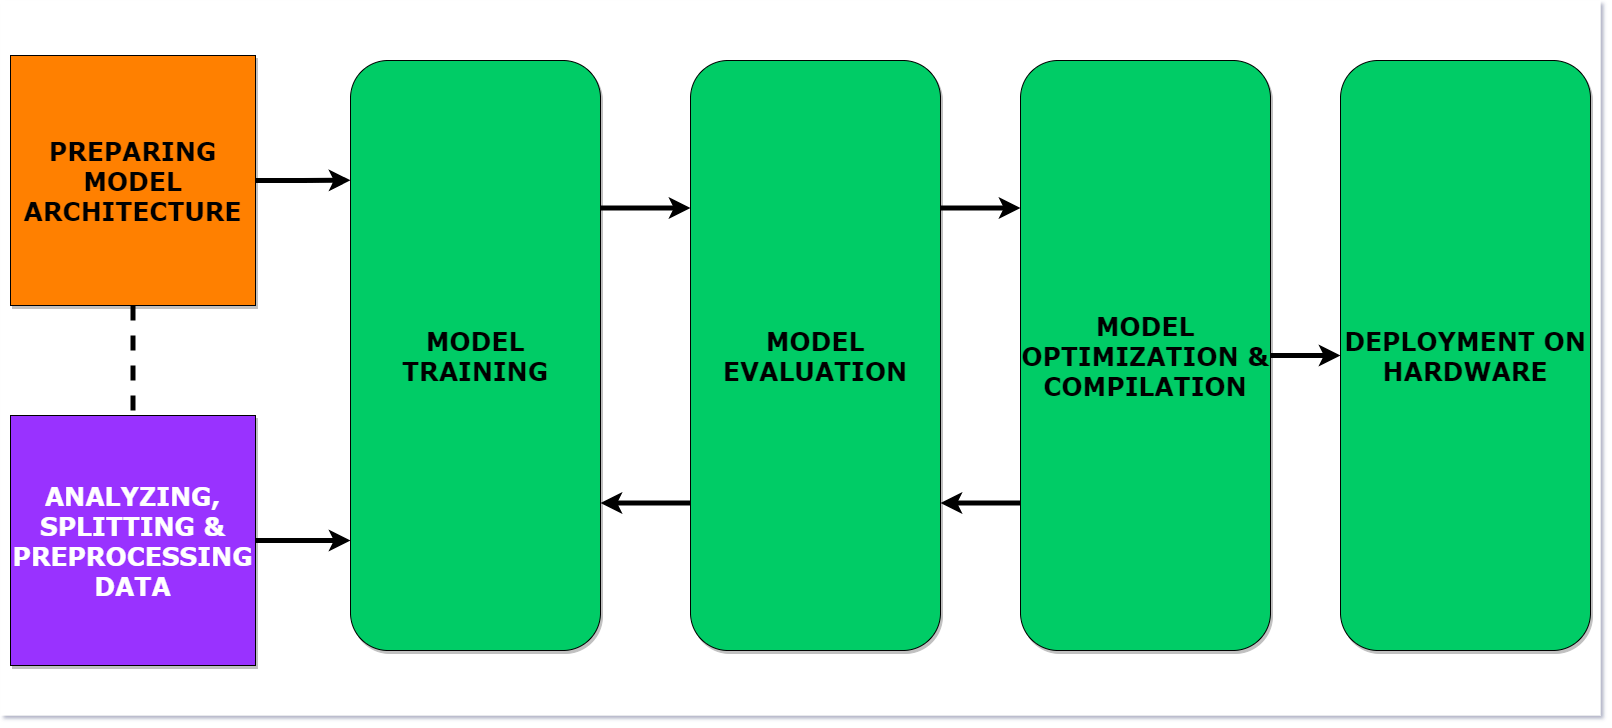

The diagram above was exported from draw.io. Its source (the exported page's mxGraphModel, read from the mxfile embedded in the PNG):
<mxGraphModel dx="1837" dy="1442" grid="1" gridSize="10" guides="1" tooltips="1" connect="1" arrows="1" fold="1" page="1" pageScale="1" pageWidth="1600" pageHeight="800" math="0" shadow="0">
  <root>
    <mxCell id="0" />
    <mxCell id="1" parent="0" />
    <mxCell id="6kXYcwEZL4wfyDc-JF2T-17" value="" style="rounded=0;whiteSpace=wrap;html=1;fontFamily=Verdana;fontSize=25;fillColor=#FFFFFF;strokeColor=none;" vertex="1" parent="1">
      <mxGeometry y="45" width="1600" height="715" as="geometry" />
    </mxCell>
    <mxCell id="6kXYcwEZL4wfyDc-JF2T-9" style="edgeStyle=orthogonalEdgeStyle;rounded=0;orthogonalLoop=1;jettySize=auto;html=1;entryX=0.5;entryY=0;entryDx=0;entryDy=0;endArrow=none;endFill=0;dashed=1;strokeWidth=5;" edge="1" parent="1" source="6kXYcwEZL4wfyDc-JF2T-1" target="6kXYcwEZL4wfyDc-JF2T-2">
      <mxGeometry relative="1" as="geometry" />
    </mxCell>
    <mxCell id="6kXYcwEZL4wfyDc-JF2T-10" style="edgeStyle=orthogonalEdgeStyle;rounded=0;orthogonalLoop=1;jettySize=auto;html=1;entryX=0;entryY=0.203;entryDx=0;entryDy=0;entryPerimeter=0;endArrow=classic;endFill=1;strokeWidth=5;" edge="1" parent="1" source="6kXYcwEZL4wfyDc-JF2T-1" target="6kXYcwEZL4wfyDc-JF2T-3">
      <mxGeometry relative="1" as="geometry" />
    </mxCell>
    <mxCell id="6kXYcwEZL4wfyDc-JF2T-1" value="&lt;font face=&quot;Verdana&quot; size=&quot;1&quot;&gt;&lt;b style=&quot;font-size: 25px&quot;&gt;PREPARING MODEL ARCHITECTURE&lt;/b&gt;&lt;/font&gt;" style="rounded=0;whiteSpace=wrap;html=1;strokeColor=#000000;fillColor=#FF8000;shadow=1;" vertex="1" parent="1">
      <mxGeometry x="10" y="100" width="245" height="250" as="geometry" />
    </mxCell>
    <mxCell id="6kXYcwEZL4wfyDc-JF2T-11" style="edgeStyle=orthogonalEdgeStyle;rounded=0;orthogonalLoop=1;jettySize=auto;html=1;endArrow=classic;endFill=1;strokeWidth=5;" edge="1" parent="1" source="6kXYcwEZL4wfyDc-JF2T-2" target="6kXYcwEZL4wfyDc-JF2T-3">
      <mxGeometry relative="1" as="geometry">
        <Array as="points">
          <mxPoint x="360" y="585" />
          <mxPoint x="360" y="585" />
        </Array>
      </mxGeometry>
    </mxCell>
    <mxCell id="6kXYcwEZL4wfyDc-JF2T-2" value="&lt;b&gt;&lt;font style=&quot;font-size: 25px&quot; face=&quot;Verdana&quot; color=&quot;#ffffff&quot;&gt;ANALYZING, SPLITTING &amp;amp; PREPROCESSING DATA&lt;/font&gt;&lt;/b&gt;" style="rounded=0;whiteSpace=wrap;html=1;strokeColor=#000000;fillColor=#9933FF;shadow=1;" vertex="1" parent="1">
      <mxGeometry x="10" y="460" width="245" height="250" as="geometry" />
    </mxCell>
    <mxCell id="6kXYcwEZL4wfyDc-JF2T-12" style="edgeStyle=orthogonalEdgeStyle;rounded=0;orthogonalLoop=1;jettySize=auto;html=1;exitX=1;exitY=0.25;exitDx=0;exitDy=0;entryX=0;entryY=0.25;entryDx=0;entryDy=0;fontFamily=Verdana;fontSize=25;endArrow=classic;endFill=1;strokeWidth=5;" edge="1" parent="1" source="6kXYcwEZL4wfyDc-JF2T-3" target="6kXYcwEZL4wfyDc-JF2T-6">
      <mxGeometry relative="1" as="geometry" />
    </mxCell>
    <mxCell id="6kXYcwEZL4wfyDc-JF2T-3" value="&lt;font style=&quot;font-size: 25px&quot; face=&quot;Verdana&quot;&gt;&lt;b&gt;&lt;font style=&quot;font-size: 25px&quot;&gt;MODEL&lt;br&gt;&lt;/font&gt;TRAINING&lt;/b&gt;&lt;/font&gt;" style="rounded=1;whiteSpace=wrap;html=1;strokeColor=#000000;fillColor=#00CC66;shadow=1;" vertex="1" parent="1">
      <mxGeometry x="350" y="105" width="250" height="590" as="geometry" />
    </mxCell>
    <mxCell id="6kXYcwEZL4wfyDc-JF2T-13" style="edgeStyle=orthogonalEdgeStyle;rounded=0;orthogonalLoop=1;jettySize=auto;html=1;exitX=1;exitY=0.25;exitDx=0;exitDy=0;entryX=0;entryY=0.25;entryDx=0;entryDy=0;fontFamily=Verdana;fontSize=25;endArrow=classic;endFill=1;strokeWidth=5;" edge="1" parent="1" source="6kXYcwEZL4wfyDc-JF2T-6" target="6kXYcwEZL4wfyDc-JF2T-7">
      <mxGeometry relative="1" as="geometry" />
    </mxCell>
    <mxCell id="6kXYcwEZL4wfyDc-JF2T-14" style="edgeStyle=orthogonalEdgeStyle;rounded=0;orthogonalLoop=1;jettySize=auto;html=1;exitX=0;exitY=0.75;exitDx=0;exitDy=0;entryX=1;entryY=0.75;entryDx=0;entryDy=0;fontFamily=Verdana;fontSize=25;endArrow=classic;endFill=1;strokeWidth=5;" edge="1" parent="1" source="6kXYcwEZL4wfyDc-JF2T-6" target="6kXYcwEZL4wfyDc-JF2T-3">
      <mxGeometry relative="1" as="geometry" />
    </mxCell>
    <mxCell id="6kXYcwEZL4wfyDc-JF2T-6" value="&lt;font face=&quot;Verdana&quot; size=&quot;1&quot;&gt;&lt;b style=&quot;font-size: 25px&quot;&gt;MODEL EVALUATION&lt;/b&gt;&lt;/font&gt;" style="rounded=1;whiteSpace=wrap;html=1;strokeColor=#000000;fillColor=#00CC66;shadow=1;" vertex="1" parent="1">
      <mxGeometry x="690" y="105" width="250" height="590" as="geometry" />
    </mxCell>
    <mxCell id="6kXYcwEZL4wfyDc-JF2T-15" style="edgeStyle=orthogonalEdgeStyle;rounded=0;orthogonalLoop=1;jettySize=auto;html=1;exitX=0;exitY=0.75;exitDx=0;exitDy=0;entryX=1;entryY=0.75;entryDx=0;entryDy=0;fontFamily=Verdana;fontSize=25;endArrow=classic;endFill=1;strokeWidth=5;" edge="1" parent="1" source="6kXYcwEZL4wfyDc-JF2T-7" target="6kXYcwEZL4wfyDc-JF2T-6">
      <mxGeometry relative="1" as="geometry" />
    </mxCell>
    <mxCell id="6kXYcwEZL4wfyDc-JF2T-16" style="edgeStyle=orthogonalEdgeStyle;rounded=0;orthogonalLoop=1;jettySize=auto;html=1;exitX=1;exitY=0.5;exitDx=0;exitDy=0;entryX=0;entryY=0.5;entryDx=0;entryDy=0;fontFamily=Verdana;fontSize=25;endArrow=classic;endFill=1;strokeWidth=5;" edge="1" parent="1" source="6kXYcwEZL4wfyDc-JF2T-7" target="6kXYcwEZL4wfyDc-JF2T-8">
      <mxGeometry relative="1" as="geometry" />
    </mxCell>
    <mxCell id="6kXYcwEZL4wfyDc-JF2T-7" value="&lt;font face=&quot;Verdana&quot; size=&quot;1&quot;&gt;&lt;b style=&quot;font-size: 25px&quot;&gt;MODEL OPTIMIZATION &amp;amp; COMPILATION&lt;/b&gt;&lt;/font&gt;" style="rounded=1;whiteSpace=wrap;html=1;strokeColor=#000000;fillColor=#00CC66;shadow=1;" vertex="1" parent="1">
      <mxGeometry x="1020" y="105" width="250" height="590" as="geometry" />
    </mxCell>
    <mxCell id="6kXYcwEZL4wfyDc-JF2T-8" value="&lt;font face=&quot;Verdana&quot; size=&quot;1&quot;&gt;&lt;b style=&quot;font-size: 25px&quot;&gt;DEPLOYMENT ON HARDWARE&lt;/b&gt;&lt;/font&gt;" style="rounded=1;whiteSpace=wrap;html=1;strokeColor=#000000;fillColor=#00CC66;shadow=1;" vertex="1" parent="1">
      <mxGeometry x="1340" y="105" width="250" height="590" as="geometry" />
    </mxCell>
  </root>
</mxGraphModel>